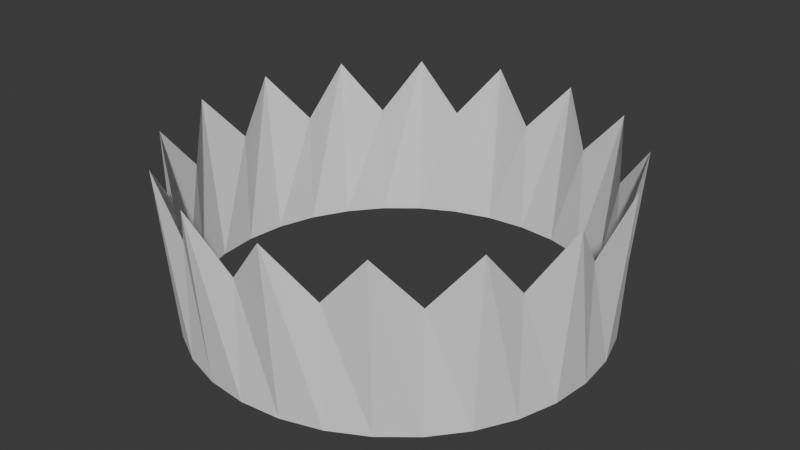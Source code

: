 # Source: shockwave.blend  (saved by Blender 5.0.119; exported with 4.5.12 LTS)
import bpy
from mathutils import Matrix  # noqa: F401  (used for matrix-valued properties, if any)

bpy.ops.wm.read_factory_settings(use_empty=True)
scene = bpy.context.scene
scene.name = 'Scene'

# ---- collections
col_collection = bpy.data.collections.new('Collection'); scene.collection.children.link(col_collection)

# ---- world
world_world = bpy.data.worlds.new('World'); scene.world = world_world
world_world.use_nodes = True; world_world.node_tree.nodes.clear()
_N = world_world.node_tree.nodes; _L = world_world.node_tree.links
n0 = _N.new('ShaderNodeOutputWorld'); n0.name = 'World Output'; n0.location = (200, 100)
n1 = _N.new('ShaderNodeBackground'); n1.name = 'Background'; n1.location = (-200, 100)
n1.inputs[0].default_value = (0.05088, 0.05088, 0.05088, 1.0)
_L.new(n1.outputs[0], n0.inputs[0])
n0.is_active_output = True
world_world.color = (0.05088, 0.05088, 0.05088)
world_world.sun_shadow_jitter_overblur = 0.0

# ---- meshes
me_cylinder = bpy.data.meshes.new('Cylinder')
me_cylinder.from_pydata([(-2.775e-09, 1.229, -1.0), (-2.625e-09, 1.217, 0.4036), (0.2398, 1.206, -1.0), (0.2554, 1.284, 1.0), (0.4704, 1.136, -1.0), (0.4657, 1.124, 0.4036), (0.6829, 1.022, -1.0), (0.7272, 1.088, 1.0), (0.8692, 0.8692, -1.0), (0.8604, 0.8604, 0.4036), (1.022, 0.6829, -1.0), (1.088, 0.7272, 1.0), (1.136, 0.4704, -1.0), (1.124, 0.4657, 0.4036), (1.206, 0.2398, -1.0), (1.284, 0.2554, 1.0), (1.229, -3.415e-09, -1.0), (1.217, -3.231e-09, 0.4036), (1.206, -0.2398, -1.0), (1.284, -0.2554, 1.0), (1.136, -0.4704, -1.0), (1.124, -0.4657, 0.4036), (1.022, -0.6829, -1.0), (1.088, -0.7272, 1.0), (0.8692, -0.8692, -1.0), (0.8604, -0.8604, 0.4036), (0.6829, -1.022, -1.0), (0.7272, -1.088, 1.0), (0.4704, -1.136, -1.0), (0.4657, -1.124, 0.4036), (0.2398, -1.206, -1.0), (0.2554, -1.284, 1.0), (-2.775e-09, -1.229, -1.0), (-2.625e-09, -1.217, 0.4036), (-0.2398, -1.206, -1.0), (-0.2554, -1.284, 1.0), (-0.4704, -1.136, -1.0), (-0.4657, -1.124, 0.4036), (-0.6829, -1.022, -1.0), (-0.7272, -1.088, 1.0), (-0.8692, -0.8692, -1.0), (-0.8604, -0.8604, 0.4036), (-1.022, -0.6829, -1.0), (-1.088, -0.7272, 1.0), (-1.136, -0.4704, -1.0), (-1.124, -0.4657, 0.4036), (-1.206, -0.2398, -1.0), (-1.284, -0.2554, 1.0), (-1.229, -3.415e-09, -1.0), (-1.217, -3.231e-09, 0.4036), (-1.206, 0.2398, -1.0), (-1.284, 0.2554, 1.0), (-1.136, 0.4704, -1.0), (-1.124, 0.4657, 0.4036), (-1.022, 0.6829, -1.0), (-1.088, 0.7272, 1.0), (-0.8692, 0.8692, -1.0), (-0.8604, 0.8604, 0.4036), (-0.6829, 1.022, -1.0), (-0.7272, 1.088, 1.0), (-0.4704, 1.136, -1.0), (-0.4657, 1.124, 0.4036), (-0.2398, 1.206, -1.0), (-0.2554, 1.284, 1.0)], [], [(0, 1, 3, 2), (2, 3, 5, 4), (4, 5, 7, 6), (6, 7, 9, 8), (8, 9, 11, 10), (10, 11, 13, 12), (12, 13, 15, 14), (14, 15, 17, 16), (16, 17, 19, 18), (18, 19, 21, 20), (20, 21, 23, 22), (22, 23, 25, 24), (24, 25, 27, 26), (26, 27, 29, 28), (28, 29, 31, 30), (30, 31, 33, 32), (32, 33, 35, 34), (34, 35, 37, 36), (36, 37, 39, 38), (38, 39, 41, 40), (40, 41, 43, 42), (42, 43, 45, 44), (44, 45, 47, 46), (46, 47, 49, 48), (48, 49, 51, 50), (50, 51, 53, 52), (52, 53, 55, 54), (54, 55, 57, 56), (56, 57, 59, 58), (58, 59, 61, 60), (60, 61, 63, 62), (62, 63, 1, 0)])
_uv = me_cylinder.uv_layers.new(name='UVMap')
_uv.uv.foreach_set('vector', [1.0, 0.5, 1.0, 0.8509, 0.9688, 1.0, 0.9688, 0.5, 0.9688, 0.5, 0.9688, 1.0, 0.9375, 0.8509, 0.9375, 0.5, 0.9375, 0.5, 0.9375, 0.8509, 0.9062, 1.0, 0.9062, 0.5, 0.9062, 0.5, 0.9062, 1.0, 0.875, 0.8509, 0.875, 0.5, 0.875, 0.5, 0.875, 0.8509, 0.8438, 1.0, 0.8438, 0.5, 0.8438, 0.5, 0.8438, 1.0, 0.8125, 0.8509, 0.8125, 0.5, 0.8125, 0.5, 0.8125, 0.8509, 0.7812, 1.0, 0.7812, 0.5, 0.7812, 0.5, 0.7812, 1.0, 0.75, 0.8509, 0.75, 0.5, 0.75, 0.5, 0.75, 0.8509, 0.7188, 1.0, 0.7188, 0.5, 0.7188, 0.5, 0.7188, 1.0, 0.6875, 0.8509, 0.6875, 0.5, 0.6875, 0.5, 0.6875, 0.8509, 0.6562, 1.0, 0.6562, 0.5, 0.6562, 0.5, 0.6562, 1.0, 0.625, 0.8509, 0.625, 0.5, 0.625, 0.5, 0.625, 0.8509, 0.5938, 1.0, 0.5938, 0.5, 0.5938, 0.5, 0.5938, 1.0, 0.5625, 0.8509, 0.5625, 0.5, 0.5625, 0.5, 0.5625, 0.8509, 0.5312, 1.0, 0.5312, 0.5, 0.5312, 0.5, 0.5312, 1.0, 0.5, 0.8509, 0.5, 0.5, 0.5, 0.5, 0.5, 0.8509, 0.4688, 1.0, 0.4688, 0.5, 0.4688, 0.5, 0.4688, 1.0, 0.4375, 0.8509, 0.4375, 0.5, 0.4375, 0.5, 0.4375, 0.8509, 0.4062, 1.0, 0.4062, 0.5, 0.4062, 0.5, 0.4062, 1.0, 0.375, 0.8509, 0.375, 0.5, 0.375, 0.5, 0.375, 0.8509, 0.3438, 1.0, 0.3438, 0.5, 0.3438, 0.5, 0.3438, 1.0, 0.3125, 0.8509, 0.3125, 0.5, 0.3125, 0.5, 0.3125, 0.8509, 0.2812, 1.0, 0.2812, 0.5, 0.2812, 0.5, 0.2812, 1.0, 0.25, 0.8509, 0.25, 0.5, 0.25, 0.5, 0.25, 0.8509, 0.2188, 1.0, 0.2188, 0.5, 0.2188, 0.5, 0.2188, 1.0, 0.1875, 0.8509, 0.1875, 0.5, 0.1875, 0.5, 0.1875, 0.8509, 0.1562, 1.0, 0.1562, 0.5, 0.1562, 0.5, 0.1562, 1.0, 0.125, 0.8509, 0.125, 0.5, 0.125, 0.5, 0.125, 0.8509, 0.09375, 1.0, 0.09375, 0.5, 0.09375, 0.5, 0.09375, 1.0, 0.0625, 0.8509, 0.0625, 0.5, 0.0625, 0.5, 0.0625, 0.8509, 0.03125, 1.0, 0.03125, 0.5, 0.03125, 0.5, 0.03125, 1.0, 0.0, 0.8509, 0.0, 0.5])
me_cylinder.update()

# ---- objects
ob_cylinder = bpy.data.objects.new('Cylinder', me_cylinder)

# ---- transforms, parenting, visibility, modifiers, constraints
ob_cylinder.location = (0.0, 0.0, 0.5)
ob_cylinder.scale = (1.0, 1.0, 0.5)

# ---- collection membership
col_collection.objects.link(ob_cylinder)

# ---- scene / render settings (as saved in the file)
scene.frame_start = 1; scene.frame_end = 250; scene.frame_set(1)
scene.render.engine = 'BLENDER_EEVEE_NEXT'
scene.render.bake_bias = 0.0
scene.render.bake_samples = 0
scene.cycles.sampling_pattern = 'TABULATED_SOBOL'
scene.eevee.use_volume_custom_range = False
bpy.context.view_layer.update()

# ---- added for rendering (the .blend has no active camera and no usable light): camera, sun
cam_auto = bpy.data.cameras.new('AutoCamera')
cam_auto.lens = 50.0
cam_auto.sensor_width = 36.0
cam_auto.clip_end = 1000.0
ob_auto_camera = bpy.data.objects.new('AutoCamera', cam_auto)
scene.collection.objects.link(ob_auto_camera)
ob_auto_camera.location = (3.48476, -4.18171, 3.28781)
ob_auto_camera.rotation_euler = (1.09748, -7.21219e-08, 0.694738)
scene.camera = ob_auto_camera
light_auto_sun = bpy.data.lights.new('AutoSun', 'SUN')
light_auto_sun.energy = 3.0
light_auto_sun.angle = 0.0523599
ob_auto_sun = bpy.data.objects.new('AutoSun', light_auto_sun)
scene.collection.objects.link(ob_auto_sun)
ob_auto_sun.rotation_euler = (0.872665, 0.174533, 0.523599)
bpy.context.view_layer.update()
